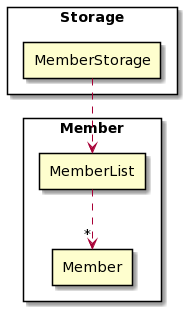

The diagram above was rendered by PlantUML. Its source (embedded in the PNG):
@startuml
skinparam BackgroundColor white
skinparam componentStyle rectangle
component Storage {
[MemberStorage]
 }

component Member {
[MemberStorage] ..> [MemberList]
[MemberList] ..> "*"[Member]
 }
@enduml